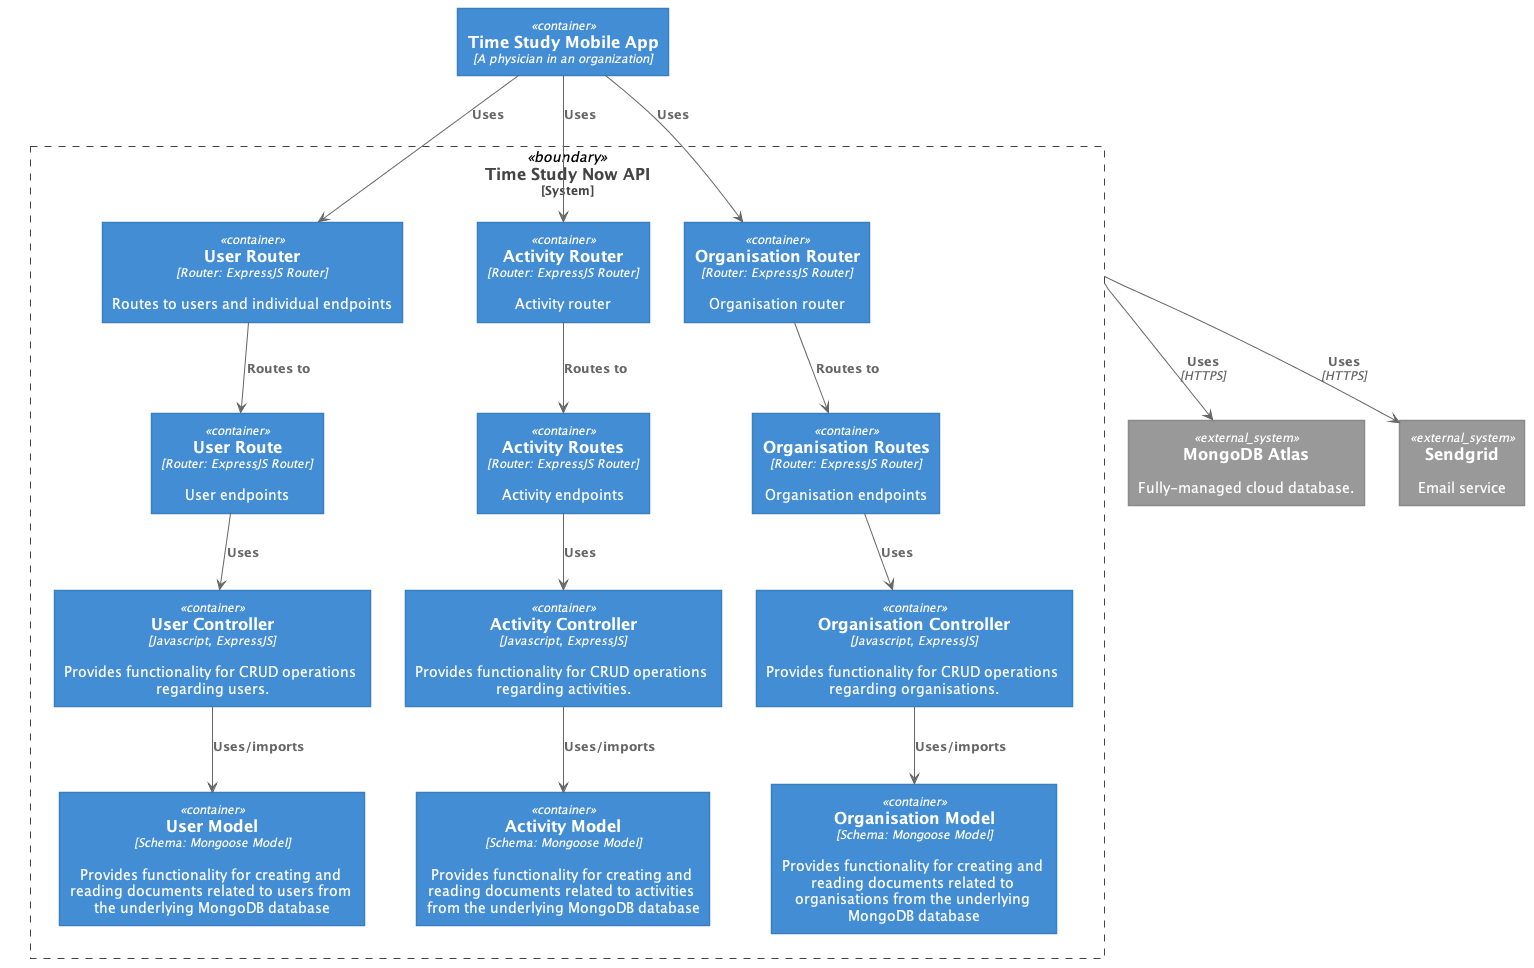

The diagram above was rendered by PlantUML. Its source (embedded in the PNG):
@startuml "TSNow_BE_Comp_settings"





skinparam defaultTextAlignment center

skinparam wrapWidth 200
skinparam maxMessageSize 150

skinparam rectangle {
    StereotypeFontSize 12
    shadowing false
}

skinparam database {
    StereotypeFontSize 12
    shadowing false
}

skinparam Arrow {
    Color #666666
    FontColor #666666
    FontSize 12
}

skinparam rectangle<<boundary>> {
    Shadowing false
    StereotypeFontSize 0
    FontColor #444444
    BorderColor #444444
    BorderStyle dashed
}






















skinparam rectangle<<person>> {
    StereotypeFontColor #FFFFFF
    FontColor #FFFFFF
    BackgroundColor #08427B
    BorderColor #073B6F
}

skinparam rectangle<<external_person>> {
    StereotypeFontColor #FFFFFF
    FontColor #FFFFFF
    BackgroundColor #686868
    BorderColor #8A8A8A
}

skinparam rectangle<<system>> {
    StereotypeFontColor #FFFFFF
    FontColor #FFFFFF
    BackgroundColor #1168BD
    BorderColor #3C7FC0
}

skinparam rectangle<<external_system>> {
    StereotypeFontColor #FFFFFF
    FontColor #FFFFFF
    BackgroundColor #999999
    BorderColor #8A8A8A
}

skinparam database<<system>> {
    StereotypeFontColor #FFFFFF
    FontColor #FFFFFF
    BackgroundColor #1168BD
    BorderColor #3C7FC0
}

skinparam database<<external_system>> {
    StereotypeFontColor #FFFFFF
    FontColor #FFFFFF
    BackgroundColor #999999
    BorderColor #8A8A8A
}
















skinparam rectangle<<container>> {
    StereotypeFontColor #FFFFFF
    FontColor #FFFFFF
    BackgroundColor #438DD5
    BorderColor #3C7FC0
}

skinparam database<<container>> {
    StereotypeFontColor #FFFFFF
    FontColor #FFFFFF
    BackgroundColor #438DD5
    BorderColor #3C7FC0
}








skinparam wrapWidth 300
skinparam maxMessageSize 300

rectangle "==Time Study Mobile App\n//<size:12>[A physician in an organization]</size>//" <<container>> as mobile

rectangle "==Time Study Now API\n<size:12>[System]</size>" <<boundary>> as c1 {
    rectangle "==User Router\n//<size:12>[Router: ExpressJS Router]</size>//\n\n Routes to users and individual endpoints" <<container>> as userRouter
    rectangle "==User Route\n//<size:12>[Router: ExpressJS Router]</size>//\n\n User endpoints" <<container>> as userRoutes
    rectangle "==User Model\n//<size:12>[Schema: Mongoose Model]</size>//\n\n Provides functionality for creating and reading documents related to users from the underlying MongoDB database" <<container>> as userModel
    rectangle "==User Controller\n//<size:12>[Javascript, ExpressJS]</size>//\n\n Provides functionality for CRUD operations regarding users." <<container>> as userController

    rectangle "==Activity Router\n//<size:12>[Router: ExpressJS Router]</size>//\n\n Activity router" <<container>> as activityRouter
    rectangle "==Activity Routes\n//<size:12>[Router: ExpressJS Router]</size>//\n\n Activity endpoints" <<container>> as activityRoutes
    rectangle "==Activity Model\n//<size:12>[Schema: Mongoose Model]</size>//\n\n Provides functionality for creating and reading documents related to activities from the underlying MongoDB database" <<container>> as activityModel
    rectangle "==Activity Controller\n//<size:12>[Javascript, ExpressJS]</size>//\n\n Provides functionality for CRUD operations regarding activities." <<container>> as activityController
    
    rectangle "==Organisation Router\n//<size:12>[Router: ExpressJS Router]</size>//\n\n Organisation router" <<container>> as organisationRouter
    rectangle "==Organisation Routes\n//<size:12>[Router: ExpressJS Router]</size>//\n\n Organisation endpoints" <<container>> as organisationRoutes
    rectangle "==Organisation Model\n//<size:12>[Schema: Mongoose Model]</size>//\n\n Provides functionality for creating and reading documents related to organisations from the underlying MongoDB database" <<container>> as organisationModel
    rectangle "==Organisation Controller\n//<size:12>[Javascript, ExpressJS]</size>//\n\n Provides functionality for CRUD operations regarding organisations." <<container>> as organisationController
}

rectangle "==MongoDB Atlas\n\n Fully-managed cloud database." <<external_system>> as DB
rectangle "==Sendgrid\n\n Email service" <<external_system>> as Sendgrid

mobile --> userRouter : "===Uses"
mobile --> activityRouter : "===Uses"
mobile --> organisationRouter : "===Uses"

userRouter --> userRoutes : "===Routes to"
userRoutes --> userController : "===Uses"
userController --> userModel : "===Uses/imports"

activityRouter --> activityRoutes : "===Routes to"
activityRoutes --> activityController : "===Uses"
activityController --> activityModel : "===Uses/imports"

organisationRouter --> organisationRoutes : "===Routes to"
organisationRoutes --> organisationController : "===Uses"
organisationController --> organisationModel : "===Uses/imports"

c1 --> DB : "===Uses\n//<size:12>[HTTPS]</size>//"
c1 --> Sendgrid : "===Uses\n//<size:12>[HTTPS]</size>//"

@enduml